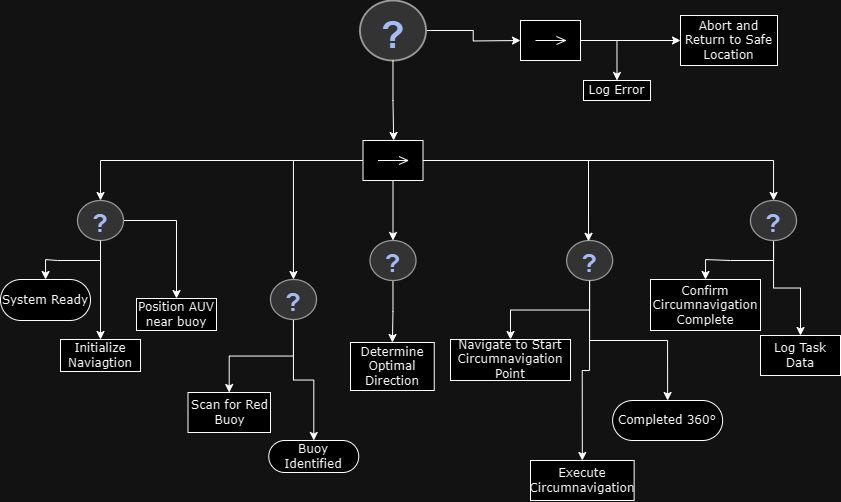

The diagram above was exported from draw.io. Its source (the exported page's mxGraphModel, read from the mxfile embedded in the PNG):
<mxGraphModel dx="1226" dy="782" grid="1" gridSize="10" guides="1" tooltips="1" connect="1" arrows="1" fold="1" page="1" pageScale="1" pageWidth="850" pageHeight="1100" math="0" shadow="0">
  <root>
    <mxCell id="0" />
    <mxCell id="1" parent="0" />
    <mxCell id="1-uPRiB1GLZWsSXWcZmb-1" style="edgeStyle=orthogonalEdgeStyle;rounded=0;orthogonalLoop=1;jettySize=auto;html=1;exitX=0;exitY=0.5;exitDx=0;exitDy=0;" parent="1" source="1-uPRiB1GLZWsSXWcZmb-6" target="1-uPRiB1GLZWsSXWcZmb-13" edge="1">
      <mxGeometry relative="1" as="geometry" />
    </mxCell>
    <mxCell id="1-uPRiB1GLZWsSXWcZmb-2" style="edgeStyle=orthogonalEdgeStyle;rounded=0;orthogonalLoop=1;jettySize=auto;html=1;" parent="1" source="1-uPRiB1GLZWsSXWcZmb-6" target="1-uPRiB1GLZWsSXWcZmb-16" edge="1">
      <mxGeometry relative="1" as="geometry" />
    </mxCell>
    <mxCell id="1-uPRiB1GLZWsSXWcZmb-3" style="edgeStyle=orthogonalEdgeStyle;rounded=0;orthogonalLoop=1;jettySize=auto;html=1;" parent="1" source="1-uPRiB1GLZWsSXWcZmb-6" target="1-uPRiB1GLZWsSXWcZmb-20" edge="1">
      <mxGeometry relative="1" as="geometry" />
    </mxCell>
    <mxCell id="1-uPRiB1GLZWsSXWcZmb-88" style="edgeStyle=orthogonalEdgeStyle;rounded=0;orthogonalLoop=1;jettySize=auto;html=1;" parent="1" source="1-uPRiB1GLZWsSXWcZmb-6" target="1-uPRiB1GLZWsSXWcZmb-87" edge="1">
      <mxGeometry relative="1" as="geometry" />
    </mxCell>
    <mxCell id="1-uPRiB1GLZWsSXWcZmb-6" value="" style="shape=mxgraph.uml25.inputPin;html=1;points=[[0,0.5],[1,0.5]];flipH=1;" parent="1" vertex="1">
      <mxGeometry x="552.5" y="270" width="60" height="40" as="geometry" />
    </mxCell>
    <mxCell id="1-uPRiB1GLZWsSXWcZmb-7" style="edgeStyle=orthogonalEdgeStyle;rounded=0;orthogonalLoop=1;jettySize=auto;html=1;" parent="1" source="1-uPRiB1GLZWsSXWcZmb-8" edge="1">
      <mxGeometry relative="1" as="geometry">
        <mxPoint x="710" y="170" as="targetPoint" />
      </mxGeometry>
    </mxCell>
    <mxCell id="1-uPRiB1GLZWsSXWcZmb-8" value="" style="verticalLabelPosition=bottom;shadow=0;dashed=0;align=center;html=1;verticalAlign=top;strokeWidth=1;shape=mxgraph.mockup.misc.help_icon;fillColor=#121212;strokeColor=#FCFCFC;gradientColor=none;fillStyle=auto;" parent="1" vertex="1">
      <mxGeometry x="549.5" y="130" width="66" height="60" as="geometry" />
    </mxCell>
    <mxCell id="1-uPRiB1GLZWsSXWcZmb-9" style="edgeStyle=orthogonalEdgeStyle;rounded=0;orthogonalLoop=1;jettySize=auto;html=1;entryX=0.489;entryY=0;entryDx=0;entryDy=0;entryPerimeter=0;" parent="1" source="1-uPRiB1GLZWsSXWcZmb-8" target="1-uPRiB1GLZWsSXWcZmb-6" edge="1">
      <mxGeometry relative="1" as="geometry" />
    </mxCell>
    <mxCell id="1-uPRiB1GLZWsSXWcZmb-11" style="edgeStyle=orthogonalEdgeStyle;rounded=0;orthogonalLoop=1;jettySize=auto;html=1;entryX=0.5;entryY=0;entryDx=0;entryDy=0;" parent="1" source="1-uPRiB1GLZWsSXWcZmb-13" target="1-uPRiB1GLZWsSXWcZmb-14" edge="1">
      <mxGeometry relative="1" as="geometry">
        <mxPoint x="350" y="440" as="targetPoint" />
      </mxGeometry>
    </mxCell>
    <mxCell id="1-uPRiB1GLZWsSXWcZmb-12" style="edgeStyle=orthogonalEdgeStyle;rounded=0;orthogonalLoop=1;jettySize=auto;html=1;" parent="1" source="1-uPRiB1GLZWsSXWcZmb-13" target="1-uPRiB1GLZWsSXWcZmb-23" edge="1">
      <mxGeometry relative="1" as="geometry" />
    </mxCell>
    <mxCell id="1-uPRiB1GLZWsSXWcZmb-13" value="" style="verticalLabelPosition=bottom;shadow=0;dashed=0;align=center;html=1;verticalAlign=top;strokeWidth=1;shape=mxgraph.mockup.misc.help_icon;fillColor=#121212;strokeColor=#FCFCFC;gradientColor=none;fillStyle=auto;" parent="1" vertex="1">
      <mxGeometry x="267" y="330" width="46" height="40" as="geometry" />
    </mxCell>
    <mxCell id="1-uPRiB1GLZWsSXWcZmb-14" value="Initialize Naviagtion" style="rounded=0;whiteSpace=wrap;html=1;shadow=0;comic=0;labelBackgroundColor=none;strokeWidth=1;fontFamily=Verdana;fontSize=12;align=center;arcSize=50;" parent="1" vertex="1">
      <mxGeometry x="250" y="469" width="80" height="32" as="geometry" />
    </mxCell>
    <mxCell id="1-uPRiB1GLZWsSXWcZmb-80" style="edgeStyle=orthogonalEdgeStyle;rounded=0;orthogonalLoop=1;jettySize=auto;html=1;" parent="1" source="1-uPRiB1GLZWsSXWcZmb-16" target="1-uPRiB1GLZWsSXWcZmb-81" edge="1">
      <mxGeometry relative="1" as="geometry">
        <mxPoint x="430" y="490" as="targetPoint" />
      </mxGeometry>
    </mxCell>
    <mxCell id="1-uPRiB1GLZWsSXWcZmb-84" style="edgeStyle=orthogonalEdgeStyle;rounded=0;orthogonalLoop=1;jettySize=auto;html=1;" parent="1" source="1-uPRiB1GLZWsSXWcZmb-16" target="1-uPRiB1GLZWsSXWcZmb-83" edge="1">
      <mxGeometry relative="1" as="geometry" />
    </mxCell>
    <mxCell id="1-uPRiB1GLZWsSXWcZmb-16" value="" style="verticalLabelPosition=bottom;shadow=0;dashed=0;align=center;html=1;verticalAlign=top;strokeWidth=1;shape=mxgraph.mockup.misc.help_icon;fillColor=#121212;strokeColor=#FCFCFC;gradientColor=none;fillStyle=auto;" parent="1" vertex="1">
      <mxGeometry x="460" y="409" width="46" height="40" as="geometry" />
    </mxCell>
    <mxCell id="1-uPRiB1GLZWsSXWcZmb-18" style="edgeStyle=orthogonalEdgeStyle;rounded=0;orthogonalLoop=1;jettySize=auto;html=1;entryX=0.5;entryY=0;entryDx=0;entryDy=0;" parent="1" source="1-uPRiB1GLZWsSXWcZmb-20" target="1-uPRiB1GLZWsSXWcZmb-34" edge="1">
      <mxGeometry relative="1" as="geometry" />
    </mxCell>
    <mxCell id="1-uPRiB1GLZWsSXWcZmb-20" value="" style="verticalLabelPosition=bottom;shadow=0;dashed=0;align=center;html=1;verticalAlign=top;strokeWidth=1;shape=mxgraph.mockup.misc.help_icon;fillColor=#121212;strokeColor=#FCFCFC;gradientColor=none;fillStyle=auto;" parent="1" vertex="1">
      <mxGeometry x="559.5" y="370" width="46" height="40" as="geometry" />
    </mxCell>
    <mxCell id="1-uPRiB1GLZWsSXWcZmb-21" value="Confirm Circumnavigation Complete" style="rounded=0;whiteSpace=wrap;html=1;shadow=0;comic=0;labelBackgroundColor=none;strokeWidth=1;fontFamily=Verdana;fontSize=12;align=center;arcSize=50;" parent="1" vertex="1">
      <mxGeometry x="840" y="409" width="110" height="51" as="geometry" />
    </mxCell>
    <mxCell id="1-uPRiB1GLZWsSXWcZmb-22" style="edgeStyle=orthogonalEdgeStyle;rounded=0;orthogonalLoop=1;jettySize=auto;html=1;exitX=0.5;exitY=1;exitDx=0;exitDy=0;" parent="1" source="1-uPRiB1GLZWsSXWcZmb-21" target="1-uPRiB1GLZWsSXWcZmb-21" edge="1">
      <mxGeometry relative="1" as="geometry" />
    </mxCell>
    <mxCell id="1-uPRiB1GLZWsSXWcZmb-23" value="Position AUV near buoy" style="rounded=0;whiteSpace=wrap;html=1;shadow=0;comic=0;labelBackgroundColor=none;strokeWidth=1;fontFamily=Verdana;fontSize=12;align=center;arcSize=50;" parent="1" vertex="1">
      <mxGeometry x="326" y="428" width="80" height="32" as="geometry" />
    </mxCell>
    <mxCell id="1-uPRiB1GLZWsSXWcZmb-34" value="Determine Optimal Direction" style="rounded=0;whiteSpace=wrap;html=1;shadow=0;comic=0;labelBackgroundColor=none;strokeWidth=1;fontFamily=Verdana;fontSize=12;align=center;arcSize=50;" parent="1" vertex="1">
      <mxGeometry x="540" y="472" width="83.75" height="48" as="geometry" />
    </mxCell>
    <mxCell id="1-uPRiB1GLZWsSXWcZmb-85" style="edgeStyle=orthogonalEdgeStyle;rounded=0;orthogonalLoop=1;jettySize=auto;html=1;entryX=0.5;entryY=0;entryDx=0;entryDy=0;" parent="1" source="1-uPRiB1GLZWsSXWcZmb-40" target="1-uPRiB1GLZWsSXWcZmb-46" edge="1">
      <mxGeometry relative="1" as="geometry" />
    </mxCell>
    <mxCell id="1-uPRiB1GLZWsSXWcZmb-86" style="edgeStyle=orthogonalEdgeStyle;rounded=0;orthogonalLoop=1;jettySize=auto;html=1;entryX=0.5;entryY=0;entryDx=0;entryDy=0;" parent="1" source="1-uPRiB1GLZWsSXWcZmb-40" target="1-uPRiB1GLZWsSXWcZmb-47" edge="1">
      <mxGeometry relative="1" as="geometry" />
    </mxCell>
    <mxCell id="1-uPRiB1GLZWsSXWcZmb-40" value="" style="verticalLabelPosition=bottom;shadow=0;dashed=0;align=center;html=1;verticalAlign=top;strokeWidth=1;shape=mxgraph.mockup.misc.help_icon;fillColor=#121212;strokeColor=#FCFCFC;gradientColor=none;fillStyle=auto;" parent="1" vertex="1">
      <mxGeometry x="756.13" y="370" width="46" height="40" as="geometry" />
    </mxCell>
    <mxCell id="1-uPRiB1GLZWsSXWcZmb-41" style="edgeStyle=orthogonalEdgeStyle;rounded=0;orthogonalLoop=1;jettySize=auto;html=1;entryX=0.476;entryY=0.02;entryDx=0;entryDy=0;entryPerimeter=0;" parent="1" source="1-uPRiB1GLZWsSXWcZmb-6" target="1-uPRiB1GLZWsSXWcZmb-40" edge="1">
      <mxGeometry relative="1" as="geometry" />
    </mxCell>
    <mxCell id="1-uPRiB1GLZWsSXWcZmb-42" value="Completed 360°" style="rounded=1;whiteSpace=wrap;html=1;shadow=0;comic=0;labelBackgroundColor=none;strokeWidth=1;fontFamily=Verdana;fontSize=12;align=center;arcSize=50;" parent="1" vertex="1">
      <mxGeometry x="802.13" y="530" width="110" height="40" as="geometry" />
    </mxCell>
    <mxCell id="1-uPRiB1GLZWsSXWcZmb-43" style="edgeStyle=orthogonalEdgeStyle;rounded=0;orthogonalLoop=1;jettySize=auto;html=1;entryX=0.5;entryY=0;entryDx=0;entryDy=0;" parent="1" source="1-uPRiB1GLZWsSXWcZmb-40" target="1-uPRiB1GLZWsSXWcZmb-42" edge="1">
      <mxGeometry relative="1" as="geometry" />
    </mxCell>
    <mxCell id="1-uPRiB1GLZWsSXWcZmb-46" value="&lt;div&gt;Execute Circumnavigation&lt;br&gt;&lt;/div&gt;" style="rounded=0;whiteSpace=wrap;html=1;shadow=0;comic=0;labelBackgroundColor=none;strokeWidth=1;fontFamily=Verdana;fontSize=12;align=center;arcSize=50;" parent="1" vertex="1">
      <mxGeometry x="720" y="590" width="103.63" height="40" as="geometry" />
    </mxCell>
    <mxCell id="1-uPRiB1GLZWsSXWcZmb-47" value="Navigate to Start Circumnavigation Point" style="rounded=0;whiteSpace=wrap;html=1;shadow=0;comic=0;labelBackgroundColor=none;strokeWidth=1;fontFamily=Verdana;fontSize=12;align=center;arcSize=50;" parent="1" vertex="1">
      <mxGeometry x="640" y="469" width="120" height="41" as="geometry" />
    </mxCell>
    <mxCell id="1-uPRiB1GLZWsSXWcZmb-54" value="Log Task Data" style="rounded=0;whiteSpace=wrap;html=1;shadow=0;comic=0;labelBackgroundColor=none;strokeWidth=1;fontFamily=Verdana;fontSize=12;align=center;arcSize=50;" parent="1" vertex="1">
      <mxGeometry x="950" y="465" width="80" height="40" as="geometry" />
    </mxCell>
    <mxCell id="1-uPRiB1GLZWsSXWcZmb-62" value="" style="edgeStyle=orthogonalEdgeStyle;rounded=0;orthogonalLoop=1;jettySize=auto;html=1;" parent="1" source="1-uPRiB1GLZWsSXWcZmb-13" target="1-uPRiB1GLZWsSXWcZmb-63" edge="1">
      <mxGeometry relative="1" as="geometry">
        <mxPoint x="250" y="420" as="targetPoint" />
        <mxPoint x="267" y="350" as="sourcePoint" />
      </mxGeometry>
    </mxCell>
    <mxCell id="1-uPRiB1GLZWsSXWcZmb-63" value="System Ready" style="rounded=1;whiteSpace=wrap;html=1;shadow=0;comic=0;labelBackgroundColor=none;strokeWidth=1;fontFamily=Verdana;fontSize=12;align=center;arcSize=50;" parent="1" vertex="1">
      <mxGeometry x="190" y="409" width="90" height="41" as="geometry" />
    </mxCell>
    <mxCell id="1-uPRiB1GLZWsSXWcZmb-81" value="Buoy Identified" style="rounded=1;whiteSpace=wrap;html=1;shadow=0;comic=0;labelBackgroundColor=none;strokeWidth=1;fontFamily=Verdana;fontSize=12;align=center;arcSize=50;" parent="1" vertex="1">
      <mxGeometry x="458.25" y="570" width="90" height="32" as="geometry" />
    </mxCell>
    <mxCell id="1-uPRiB1GLZWsSXWcZmb-83" value="Scan for Red Buoy" style="rounded=0;whiteSpace=wrap;html=1;shadow=0;comic=0;labelBackgroundColor=none;strokeWidth=1;fontFamily=Verdana;fontSize=12;align=center;arcSize=50;" parent="1" vertex="1">
      <mxGeometry x="377.5" y="522" width="82.5" height="40" as="geometry" />
    </mxCell>
    <mxCell id="1-uPRiB1GLZWsSXWcZmb-89" style="edgeStyle=orthogonalEdgeStyle;rounded=0;orthogonalLoop=1;jettySize=auto;html=1;entryX=0.5;entryY=0;entryDx=0;entryDy=0;" parent="1" source="1-uPRiB1GLZWsSXWcZmb-87" target="1-uPRiB1GLZWsSXWcZmb-21" edge="1">
      <mxGeometry relative="1" as="geometry" />
    </mxCell>
    <mxCell id="1-uPRiB1GLZWsSXWcZmb-90" style="edgeStyle=orthogonalEdgeStyle;rounded=0;orthogonalLoop=1;jettySize=auto;html=1;" parent="1" source="1-uPRiB1GLZWsSXWcZmb-87" target="1-uPRiB1GLZWsSXWcZmb-54" edge="1">
      <mxGeometry relative="1" as="geometry" />
    </mxCell>
    <mxCell id="1-uPRiB1GLZWsSXWcZmb-87" value="" style="verticalLabelPosition=bottom;shadow=0;dashed=0;align=center;html=1;verticalAlign=top;strokeWidth=1;shape=mxgraph.mockup.misc.help_icon;fillColor=#121212;strokeColor=#FCFCFC;gradientColor=none;fillStyle=auto;" parent="1" vertex="1">
      <mxGeometry x="940" y="330" width="46" height="40" as="geometry" />
    </mxCell>
    <mxCell id="1-uPRiB1GLZWsSXWcZmb-96" value="Abort and Return to Safe Location" style="rounded=0;whiteSpace=wrap;html=1;shadow=0;comic=0;labelBackgroundColor=none;strokeWidth=1;fontFamily=Verdana;fontSize=12;align=center;arcSize=50;" parent="1" vertex="1">
      <mxGeometry x="870" y="145" width="97" height="50" as="geometry" />
    </mxCell>
    <mxCell id="1-uPRiB1GLZWsSXWcZmb-97" value="Log Error" style="rounded=0;whiteSpace=wrap;html=1;shadow=0;comic=0;labelBackgroundColor=none;strokeWidth=1;fontFamily=Verdana;fontSize=12;align=center;arcSize=50;" parent="1" vertex="1">
      <mxGeometry x="773" y="210" width="67" height="20" as="geometry" />
    </mxCell>
    <mxCell id="f0OJriPO2bQKLgTSfAMn-2" style="edgeStyle=orthogonalEdgeStyle;rounded=0;orthogonalLoop=1;jettySize=auto;html=1;entryX=0.5;entryY=0;entryDx=0;entryDy=0;" edge="1" parent="1" source="f0OJriPO2bQKLgTSfAMn-1" target="1-uPRiB1GLZWsSXWcZmb-97">
      <mxGeometry relative="1" as="geometry" />
    </mxCell>
    <mxCell id="f0OJriPO2bQKLgTSfAMn-3" style="edgeStyle=orthogonalEdgeStyle;rounded=0;orthogonalLoop=1;jettySize=auto;html=1;entryX=0;entryY=0.5;entryDx=0;entryDy=0;" edge="1" parent="1" source="f0OJriPO2bQKLgTSfAMn-1" target="1-uPRiB1GLZWsSXWcZmb-96">
      <mxGeometry relative="1" as="geometry" />
    </mxCell>
    <mxCell id="f0OJriPO2bQKLgTSfAMn-1" value="" style="shape=mxgraph.uml25.inputPin;html=1;points=[[0,0.5],[1,0.5]];flipH=1;" vertex="1" parent="1">
      <mxGeometry x="710" y="150" width="60" height="40" as="geometry" />
    </mxCell>
  </root>
</mxGraphModel>